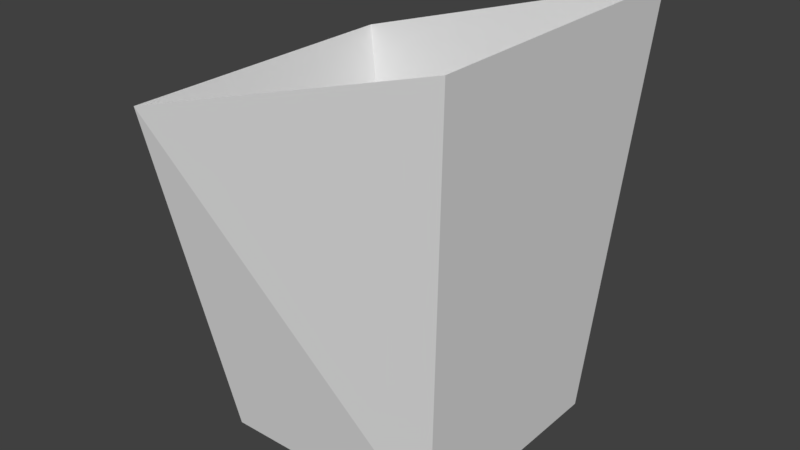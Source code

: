 # Source: 033_pencil_holder.blend  (saved by Blender 2.78.0; exported with 4.5.12 LTS)
import bpy
from mathutils import Matrix  # noqa: F401  (used for matrix-valued properties, if any)

bpy.ops.wm.read_factory_settings(use_empty=True)
scene = bpy.context.scene
scene.name = 'Scene'

# ---- collections
col_collection_1 = bpy.data.collections.new('Collection 1'); scene.collection.children.link(col_collection_1)

# ---- world
world_world = bpy.data.worlds.new('World'); scene.world = world_world
world_world.color = (0.05088, 0.05088, 0.05088)
world_world.use_sun_shadow = False
world_world.sun_shadow_jitter_overblur = 0.0
world_world.cycles.sampling_method = 'MANUAL'

# ---- meshes
me_cube_001 = bpy.data.meshes.new('Cube.001')
me_cube_001.from_pydata([(-1.0, -1.0, -1.0), (-1.327, -1.477, 0.5814), (-1.0, 1.0, -1.0), (-1.327, 1.062, 0.5814), (1.0, -1.0, -1.0), (1.27, -1.27, 1.0), (1.0, 1.0, -1.0), (1.27, 1.27, 1.0)], [], [(0, 1, 3, 2), (2, 3, 7, 6), (6, 7, 5, 4), (4, 5, 1, 0), (2, 6, 4, 0)])
me_cube_001.use_remesh_preserve_volume = False
me_cube_001.use_remesh_preserve_attributes = False
me_cube_001.use_mirror_vertex_groups = False
me_cube_001.update()

# ---- objects
ob_pencil_holder = bpy.data.objects.new('Pencil Holder', me_cube_001)

# ---- transforms, parenting, visibility, modifiers, constraints
ob_pencil_holder.location = (-0.3003, -0.09329, 0.244)
ob_pencil_holder.scale = (0.1146, 0.1146, 0.208)
ob_pencil_holder.lineart.crease_threshold = 0.0

# ---- collection membership
col_collection_1.objects.link(ob_pencil_holder)

# ---- scene / render settings (as saved in the file)
scene.frame_start = 1; scene.frame_end = 250; scene.frame_set(1)
scene.render.engine = 'BLENDER_EEVEE_NEXT'
scene.render.resolution_percentage = 50
scene.render.dither_intensity = 0.0
scene.cycles.use_denoising = False
scene.cycles.samples = 128
scene.cycles.sampling_pattern = 'TABULATED_SOBOL'
scene.cycles.light_sampling_threshold = 0.0
scene.cycles.use_adaptive_sampling = False
scene.cycles.use_light_tree = False
scene.cycles.blur_glossy = 0.0
scene.cycles.sample_clamp_indirect = 0.0
scene.view_settings.view_transform = 'Standard'
bpy.context.view_layer.update()

# ---- added for rendering (the .blend has no active camera and no usable light): camera, sun
cam_auto = bpy.data.cameras.new('AutoCamera')
cam_auto.lens = 50.0
cam_auto.sensor_width = 36.0
cam_auto.clip_end = 1000.0
ob_auto_camera = bpy.data.objects.new('AutoCamera', cam_auto)
scene.collection.objects.link(ob_auto_camera)
ob_auto_camera.location = (0.252115, -0.772024, 0.688512)
ob_auto_camera.rotation_euler = (1.09748, -7.21219e-08, 0.694738)
scene.camera = ob_auto_camera
light_auto_sun = bpy.data.lights.new('AutoSun', 'SUN')
light_auto_sun.energy = 3.0
light_auto_sun.angle = 0.0523599
ob_auto_sun = bpy.data.objects.new('AutoSun', light_auto_sun)
scene.collection.objects.link(ob_auto_sun)
ob_auto_sun.rotation_euler = (0.872665, 0.174533, 0.523599)
bpy.context.view_layer.update()
